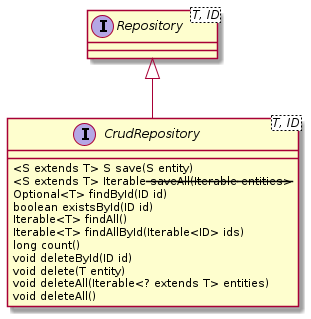

The diagram above was rendered by PlantUML. Its source (embedded in the PNG):
@startuml
interface Repository<T, ID>
interface CrudRepository<T, ID> {
    <S extends T> S save(S entity)
    <S extends T> Iterable<S> saveAll(Iterable<s> entities>
    Optional<T> findById(ID id)
    boolean existsById(ID id)
    Iterable<T> findAll()
    Iterable<T> findAllById(Iterable<ID> ids)
    long count()
    void deleteById(ID id)
    void delete(T entity)
    void deleteAll(Iterable<? extends T> entities)
    void deleteAll()
}

Repository <|-- CrudRepository
@enduml